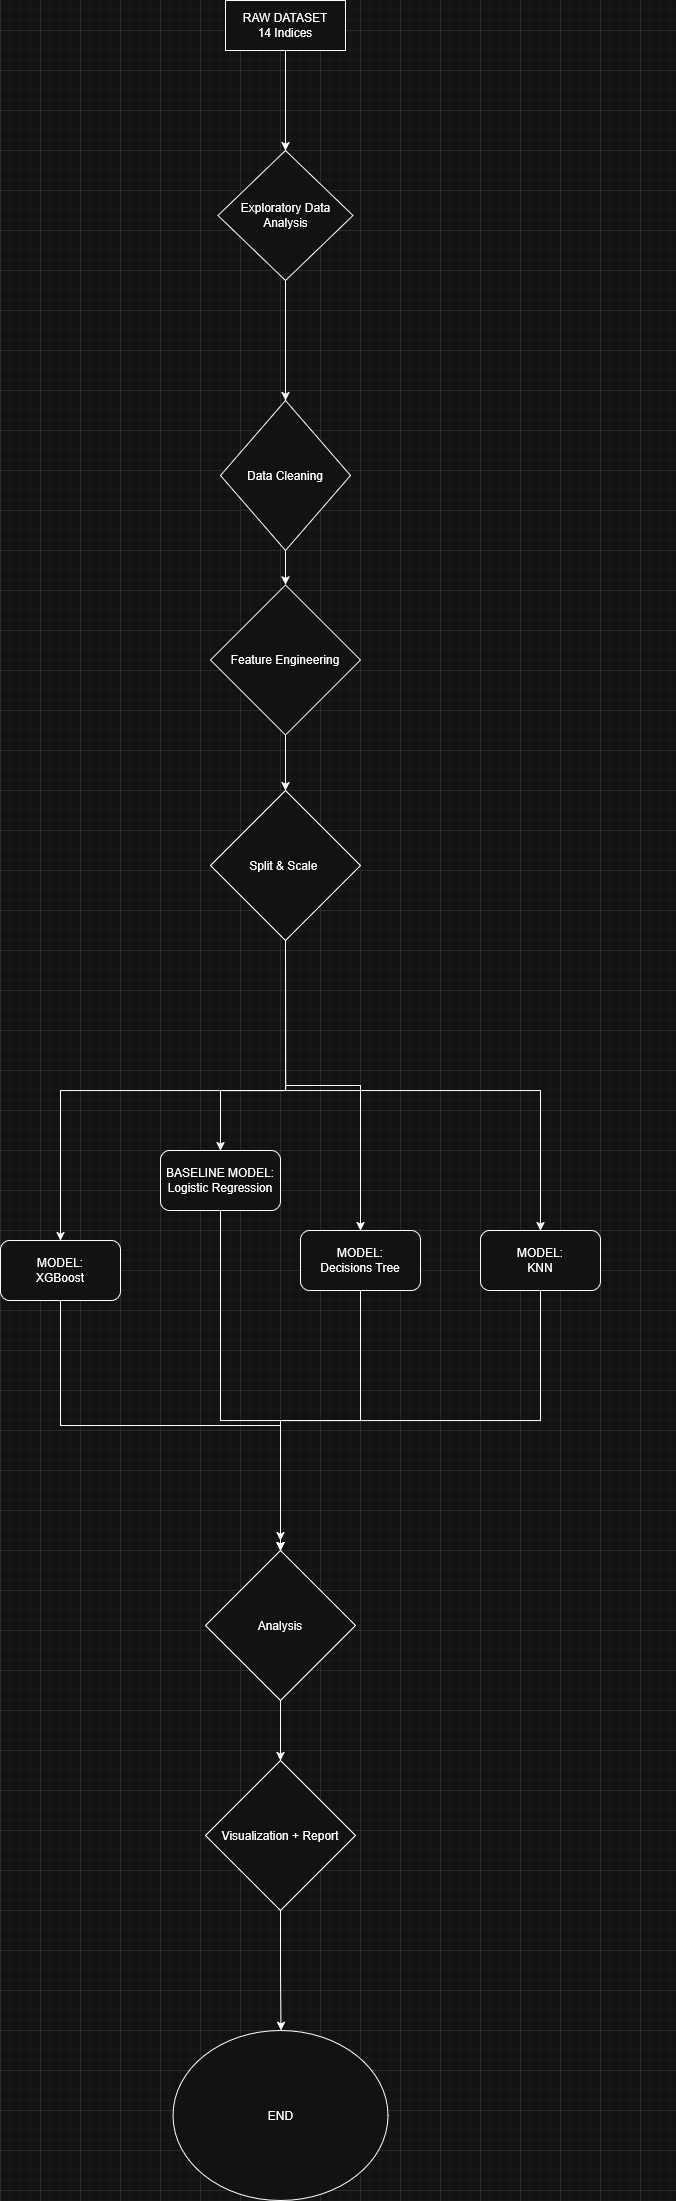

The diagram above was exported from draw.io. Its source (the exported page's mxGraphModel, read from the mxfile embedded in the PNG):
<mxGraphModel dx="1222" dy="-275" grid="1" gridSize="10" guides="1" tooltips="1" connect="1" arrows="1" fold="1" page="1" pageScale="1" pageWidth="850" pageHeight="1100" math="0" shadow="0">
  <root>
    <mxCell id="0" />
    <mxCell id="1" parent="0" />
    <mxCell id="4SGl1Hr8UY_IWmIY1R50-35" value="sales" style="html=1;overflow=block;blockSpacing=1;swimlane;childLayout=stackLayout;horizontal=1;horizontalStack=0;resizeParent=1;resizeParentMax=0;resizeLast=0;collapsible=0;fontStyle=0;marginBottom=0;swimlaneFillColor=#unset;startSize=NaN;whiteSpace=wrap;fontSize=16.7;spacing=0;strokeOpacity=100;rounded=1;absoluteArcSize=1;arcSize=9;strokeWidth=NaN;fillColor=#unset;" parent="1" vertex="1">
      <mxGeometry x="685" y="2480" width="270" as="geometry" />
    </mxCell>
    <mxCell id="4SGl1Hr8UY_IWmIY1R50-36" value="sale_id" style="part=1;resizeHeight=0;strokeColor=none;align=left;verticalAlign=top;spacingLeft=4;spacingRight=4;overflow=hidden;rotatable=0;points=[[0,0.5],[1,0.5]];portConstraint=eastwest;html=1;swimlaneFillColor=#unset;whiteSpace=wrap;fontSize=16.7;fillColor=none;strokeOpacity=100;" parent="4SGl1Hr8UY_IWmIY1R50-35" vertex="1">
      <mxGeometry width="270" as="geometry" />
    </mxCell>
    <mxCell id="4SGl1Hr8UY_IWmIY1R50-37" value="transaction_number" style="part=1;resizeHeight=0;strokeColor=none;align=left;verticalAlign=top;spacingLeft=4;spacingRight=4;overflow=hidden;rotatable=0;points=[[0,0.5],[1,0.5]];portConstraint=eastwest;html=1;swimlaneFillColor=#unset;whiteSpace=wrap;fontSize=16.7;fillColor=none;strokeOpacity=100;" parent="4SGl1Hr8UY_IWmIY1R50-35" vertex="1">
      <mxGeometry width="270" as="geometry" />
    </mxCell>
    <mxCell id="4SGl1Hr8UY_IWmIY1R50-38" value="book_id" style="part=1;resizeHeight=0;strokeColor=none;align=left;verticalAlign=top;spacingLeft=4;spacingRight=4;overflow=hidden;rotatable=0;points=[[0,0.5],[1,0.5]];portConstraint=eastwest;html=1;swimlaneFillColor=#unset;whiteSpace=wrap;fontSize=16.7;fillColor=none;strokeOpacity=100;" parent="4SGl1Hr8UY_IWmIY1R50-35" vertex="1">
      <mxGeometry width="270" as="geometry" />
    </mxCell>
    <mxCell id="4SGl1Hr8UY_IWmIY1R50-39" value="customer_id" style="part=1;resizeHeight=0;strokeColor=none;align=left;verticalAlign=top;spacingLeft=4;spacingRight=4;overflow=hidden;rotatable=0;points=[[0,0.5],[1,0.5]];portConstraint=eastwest;html=1;swimlaneFillColor=#unset;whiteSpace=wrap;fontSize=16.7;fillColor=none;strokeOpacity=100;" parent="4SGl1Hr8UY_IWmIY1R50-35" vertex="1">
      <mxGeometry width="270" as="geometry" />
    </mxCell>
    <mxCell id="4SGl1Hr8UY_IWmIY1R50-40" value="employee_id" style="part=1;resizeHeight=0;strokeColor=none;align=left;verticalAlign=top;spacingLeft=4;spacingRight=4;overflow=hidden;rotatable=0;points=[[0,0.5],[1,0.5]];portConstraint=eastwest;html=1;swimlaneFillColor=#unset;whiteSpace=wrap;fontSize=16.7;fillColor=none;strokeOpacity=100;" parent="4SGl1Hr8UY_IWmIY1R50-35" vertex="1">
      <mxGeometry width="270" as="geometry" />
    </mxCell>
    <mxCell id="4SGl1Hr8UY_IWmIY1R50-41" value="sale_date" style="part=1;resizeHeight=0;strokeColor=none;align=left;verticalAlign=top;spacingLeft=4;spacingRight=4;overflow=hidden;rotatable=0;points=[[0,0.5],[1,0.5]];portConstraint=eastwest;html=1;swimlaneFillColor=#unset;whiteSpace=wrap;fontSize=16.7;fillColor=none;strokeOpacity=100;" parent="4SGl1Hr8UY_IWmIY1R50-35" vertex="1">
      <mxGeometry width="270" as="geometry" />
    </mxCell>
    <mxCell id="4SGl1Hr8UY_IWmIY1R50-42" value="quantity" style="part=1;resizeHeight=0;strokeColor=none;align=left;verticalAlign=top;spacingLeft=4;spacingRight=4;overflow=hidden;rotatable=0;points=[[0,0.5],[1,0.5]];portConstraint=eastwest;html=1;swimlaneFillColor=#unset;whiteSpace=wrap;fontSize=16.7;fillColor=none;strokeOpacity=100;" parent="4SGl1Hr8UY_IWmIY1R50-35" vertex="1">
      <mxGeometry width="270" as="geometry" />
    </mxCell>
    <mxCell id="4SGl1Hr8UY_IWmIY1R50-43" value="retail_price" style="part=1;resizeHeight=0;strokeColor=none;align=left;verticalAlign=top;spacingLeft=4;spacingRight=4;overflow=hidden;rotatable=0;points=[[0,0.5],[1,0.5]];portConstraint=eastwest;html=1;swimlaneFillColor=#unset;whiteSpace=wrap;fontSize=16.7;fillColor=none;strokeOpacity=100;" parent="4SGl1Hr8UY_IWmIY1R50-35" vertex="1">
      <mxGeometry width="270" as="geometry" />
    </mxCell>
    <mxCell id="4SGl1Hr8UY_IWmIY1R50-44" value="payment_method" style="part=1;resizeHeight=0;strokeColor=none;align=left;verticalAlign=top;spacingLeft=4;spacingRight=4;overflow=hidden;rotatable=0;points=[[0,0.5],[1,0.5]];portConstraint=eastwest;html=1;swimlaneFillColor=#unset;whiteSpace=wrap;fontSize=16.7;fillColor=none;strokeOpacity=100;" parent="4SGl1Hr8UY_IWmIY1R50-35" vertex="1">
      <mxGeometry width="270" as="geometry" />
    </mxCell>
    <mxCell id="4SGl1Hr8UY_IWmIY1R50-50" value="date" style="html=1;overflow=block;blockSpacing=1;swimlane;childLayout=stackLayout;horizontal=1;horizontalStack=0;resizeParent=1;resizeParentMax=0;resizeLast=0;collapsible=0;fontStyle=0;marginBottom=0;swimlaneFillColor=#unset;startSize=NaN;whiteSpace=wrap;fontSize=16.7;spacing=0;strokeOpacity=100;rounded=1;absoluteArcSize=1;arcSize=9;strokeWidth=NaN;fillColor=#unset;" parent="1" vertex="1">
      <mxGeometry x="685" y="2210" width="270" as="geometry" />
    </mxCell>
    <mxCell id="4SGl1Hr8UY_IWmIY1R50-51" value="date" style="part=1;resizeHeight=0;strokeColor=none;align=left;verticalAlign=top;spacingLeft=4;spacingRight=4;overflow=hidden;rotatable=0;points=[[0,0.5],[1,0.5]];portConstraint=eastwest;html=1;swimlaneFillColor=#unset;whiteSpace=wrap;fontSize=16.7;fillColor=none;strokeOpacity=100;" parent="4SGl1Hr8UY_IWmIY1R50-50" vertex="1">
      <mxGeometry width="270" as="geometry" />
    </mxCell>
    <mxCell id="4SGl1Hr8UY_IWmIY1R50-52" value="year" style="part=1;resizeHeight=0;strokeColor=none;align=left;verticalAlign=top;spacingLeft=4;spacingRight=4;overflow=hidden;rotatable=0;points=[[0,0.5],[1,0.5]];portConstraint=eastwest;html=1;swimlaneFillColor=#unset;whiteSpace=wrap;fontSize=16.7;fillColor=none;strokeOpacity=100;" parent="4SGl1Hr8UY_IWmIY1R50-50" vertex="1">
      <mxGeometry width="270" as="geometry" />
    </mxCell>
    <mxCell id="4SGl1Hr8UY_IWmIY1R50-53" value="month" style="part=1;resizeHeight=0;strokeColor=none;align=left;verticalAlign=top;spacingLeft=4;spacingRight=4;overflow=hidden;rotatable=0;points=[[0,0.5],[1,0.5]];portConstraint=eastwest;html=1;swimlaneFillColor=#unset;whiteSpace=wrap;fontSize=16.7;fillColor=none;strokeOpacity=100;" parent="4SGl1Hr8UY_IWmIY1R50-50" vertex="1">
      <mxGeometry width="270" as="geometry" />
    </mxCell>
    <mxCell id="4SGl1Hr8UY_IWmIY1R50-54" value="day" style="part=1;resizeHeight=0;strokeColor=none;align=left;verticalAlign=top;spacingLeft=4;spacingRight=4;overflow=hidden;rotatable=0;points=[[0,0.5],[1,0.5]];portConstraint=eastwest;html=1;swimlaneFillColor=#unset;whiteSpace=wrap;fontSize=16.7;fillColor=none;strokeOpacity=100;" parent="4SGl1Hr8UY_IWmIY1R50-50" vertex="1">
      <mxGeometry width="270" as="geometry" />
    </mxCell>
    <mxCell id="4SGl1Hr8UY_IWmIY1R50-55" value="quarter" style="part=1;resizeHeight=0;strokeColor=none;align=left;verticalAlign=top;spacingLeft=4;spacingRight=4;overflow=hidden;rotatable=0;points=[[0,0.5],[1,0.5]];portConstraint=eastwest;html=1;swimlaneFillColor=#unset;whiteSpace=wrap;fontSize=16.7;fillColor=none;strokeOpacity=100;" parent="4SGl1Hr8UY_IWmIY1R50-50" vertex="1">
      <mxGeometry width="270" as="geometry" />
    </mxCell>
    <mxCell id="4SGl1Hr8UY_IWmIY1R50-56" value="is_public_holiday" style="part=1;resizeHeight=0;strokeColor=none;align=left;verticalAlign=top;spacingLeft=4;spacingRight=4;overflow=hidden;rotatable=0;points=[[0,0.5],[1,0.5]];portConstraint=eastwest;html=1;swimlaneFillColor=#unset;whiteSpace=wrap;fontSize=16.7;fillColor=none;strokeOpacity=100;" parent="4SGl1Hr8UY_IWmIY1R50-50" vertex="1">
      <mxGeometry width="270" as="geometry" />
    </mxCell>
    <mxCell id="4SGl1Hr8UY_IWmIY1R50-57" value="week_of_year" style="part=1;resizeHeight=0;strokeColor=none;align=left;verticalAlign=top;spacingLeft=4;spacingRight=4;overflow=hidden;rotatable=0;points=[[0,0.5],[1,0.5]];portConstraint=eastwest;html=1;swimlaneFillColor=#unset;whiteSpace=wrap;fontSize=16.7;fillColor=none;strokeOpacity=100;" parent="4SGl1Hr8UY_IWmIY1R50-50" vertex="1">
      <mxGeometry width="270" as="geometry" />
    </mxCell>
    <mxCell id="jvT7Oxxa03GkAlb5deWK-57" style="edgeStyle=orthogonalEdgeStyle;rounded=0;orthogonalLoop=1;jettySize=auto;html=1;exitX=0.5;exitY=1;exitDx=0;exitDy=0;entryX=0.5;entryY=0;entryDx=0;entryDy=0;" parent="1" source="jvT7Oxxa03GkAlb5deWK-1" target="jvT7Oxxa03GkAlb5deWK-56" edge="1">
      <mxGeometry relative="1" as="geometry" />
    </mxCell>
    <mxCell id="jvT7Oxxa03GkAlb5deWK-1" value="&lt;div&gt;RAW DATASET&lt;/div&gt;&lt;div&gt;14 Indices&lt;/div&gt;" style="rounded=0;whiteSpace=wrap;html=1;" parent="1" vertex="1">
      <mxGeometry x="505" y="1250" width="120" height="50" as="geometry" />
    </mxCell>
    <mxCell id="jvT7Oxxa03GkAlb5deWK-70" style="edgeStyle=orthogonalEdgeStyle;rounded=0;orthogonalLoop=1;jettySize=auto;html=1;exitX=0.5;exitY=1;exitDx=0;exitDy=0;" parent="1" source="jvT7Oxxa03GkAlb5deWK-3" edge="1">
      <mxGeometry relative="1" as="geometry">
        <mxPoint x="560" y="2790" as="targetPoint" />
        <Array as="points">
          <mxPoint x="500" y="2670" />
          <mxPoint x="560" y="2670" />
        </Array>
      </mxGeometry>
    </mxCell>
    <mxCell id="jvT7Oxxa03GkAlb5deWK-3" value="&lt;div&gt;BASELINE MODEL:&lt;/div&gt;&lt;div&gt;Logistic Regression&lt;/div&gt;" style="rounded=1;whiteSpace=wrap;html=1;" parent="1" vertex="1">
      <mxGeometry x="440" y="2400" width="120" height="60" as="geometry" />
    </mxCell>
    <mxCell id="jvT7Oxxa03GkAlb5deWK-67" style="edgeStyle=orthogonalEdgeStyle;rounded=0;orthogonalLoop=1;jettySize=auto;html=1;exitX=0.5;exitY=1;exitDx=0;exitDy=0;entryX=0.5;entryY=0;entryDx=0;entryDy=0;" parent="1" source="jvT7Oxxa03GkAlb5deWK-5" target="jvT7Oxxa03GkAlb5deWK-39" edge="1">
      <mxGeometry relative="1" as="geometry" />
    </mxCell>
    <mxCell id="jvT7Oxxa03GkAlb5deWK-5" value="&lt;div&gt;MODEL:&lt;/div&gt;Decisions Tree" style="rounded=1;whiteSpace=wrap;html=1;" parent="1" vertex="1">
      <mxGeometry x="580" y="2480" width="120" height="60" as="geometry" />
    </mxCell>
    <mxCell id="jvT7Oxxa03GkAlb5deWK-71" style="edgeStyle=orthogonalEdgeStyle;rounded=0;orthogonalLoop=1;jettySize=auto;html=1;exitX=0.5;exitY=1;exitDx=0;exitDy=0;" parent="1" source="jvT7Oxxa03GkAlb5deWK-6" edge="1">
      <mxGeometry relative="1" as="geometry">
        <mxPoint x="560" y="2800" as="targetPoint" />
      </mxGeometry>
    </mxCell>
    <mxCell id="jvT7Oxxa03GkAlb5deWK-6" value="&lt;div&gt;MODEL:&lt;/div&gt;&lt;div&gt;XGBoost&lt;/div&gt;" style="rounded=1;whiteSpace=wrap;html=1;" parent="1" vertex="1">
      <mxGeometry x="280" y="2490" width="120" height="60" as="geometry" />
    </mxCell>
    <mxCell id="jvT7Oxxa03GkAlb5deWK-69" style="edgeStyle=orthogonalEdgeStyle;rounded=0;orthogonalLoop=1;jettySize=auto;html=1;exitX=0.5;exitY=1;exitDx=0;exitDy=0;entryX=0.5;entryY=0;entryDx=0;entryDy=0;" parent="1" source="jvT7Oxxa03GkAlb5deWK-7" target="jvT7Oxxa03GkAlb5deWK-39" edge="1">
      <mxGeometry relative="1" as="geometry" />
    </mxCell>
    <mxCell id="jvT7Oxxa03GkAlb5deWK-7" value="&lt;div&gt;MODEL:&lt;/div&gt;&lt;div&gt;KNN&lt;/div&gt;" style="rounded=1;whiteSpace=wrap;html=1;" parent="1" vertex="1">
      <mxGeometry x="760" y="2480" width="120" height="60" as="geometry" />
    </mxCell>
    <mxCell id="DvazBA5Y6OoCYyXe7hpA-1" style="edgeStyle=orthogonalEdgeStyle;rounded=0;orthogonalLoop=1;jettySize=auto;html=1;exitX=0.5;exitY=1;exitDx=0;exitDy=0;entryX=0.5;entryY=0;entryDx=0;entryDy=0;" parent="1" source="jvT7Oxxa03GkAlb5deWK-8" target="jvT7Oxxa03GkAlb5deWK-9" edge="1">
      <mxGeometry relative="1" as="geometry" />
    </mxCell>
    <mxCell id="jvT7Oxxa03GkAlb5deWK-8" value="Data Cleaning" style="rhombus;whiteSpace=wrap;html=1;" parent="1" vertex="1">
      <mxGeometry x="500" y="1650" width="130" height="150" as="geometry" />
    </mxCell>
    <mxCell id="DvazBA5Y6OoCYyXe7hpA-2" style="edgeStyle=orthogonalEdgeStyle;rounded=0;orthogonalLoop=1;jettySize=auto;html=1;exitX=0.5;exitY=1;exitDx=0;exitDy=0;entryX=0.5;entryY=0;entryDx=0;entryDy=0;" parent="1" source="jvT7Oxxa03GkAlb5deWK-9" target="jvT7Oxxa03GkAlb5deWK-12" edge="1">
      <mxGeometry relative="1" as="geometry" />
    </mxCell>
    <mxCell id="jvT7Oxxa03GkAlb5deWK-9" value="Feature Engineering" style="rhombus;whiteSpace=wrap;html=1;" parent="1" vertex="1">
      <mxGeometry x="490" y="1834.4699999999998" width="150" height="150" as="geometry" />
    </mxCell>
    <mxCell id="DvazBA5Y6OoCYyXe7hpA-4" style="edgeStyle=orthogonalEdgeStyle;rounded=0;orthogonalLoop=1;jettySize=auto;html=1;exitX=0.5;exitY=1;exitDx=0;exitDy=0;entryX=0.5;entryY=0;entryDx=0;entryDy=0;" parent="1" source="jvT7Oxxa03GkAlb5deWK-12" target="jvT7Oxxa03GkAlb5deWK-3" edge="1">
      <mxGeometry relative="1" as="geometry">
        <Array as="points">
          <mxPoint x="565" y="2340" />
          <mxPoint x="500" y="2340" />
        </Array>
      </mxGeometry>
    </mxCell>
    <mxCell id="DvazBA5Y6OoCYyXe7hpA-5" style="edgeStyle=orthogonalEdgeStyle;rounded=0;orthogonalLoop=1;jettySize=auto;html=1;exitX=0.5;exitY=1;exitDx=0;exitDy=0;entryX=0.5;entryY=0;entryDx=0;entryDy=0;" parent="1" source="jvT7Oxxa03GkAlb5deWK-12" target="jvT7Oxxa03GkAlb5deWK-5" edge="1">
      <mxGeometry relative="1" as="geometry" />
    </mxCell>
    <mxCell id="DvazBA5Y6OoCYyXe7hpA-7" style="edgeStyle=orthogonalEdgeStyle;rounded=0;orthogonalLoop=1;jettySize=auto;html=1;exitX=0.5;exitY=1;exitDx=0;exitDy=0;entryX=0.5;entryY=0;entryDx=0;entryDy=0;" parent="1" source="jvT7Oxxa03GkAlb5deWK-12" target="jvT7Oxxa03GkAlb5deWK-7" edge="1">
      <mxGeometry relative="1" as="geometry">
        <Array as="points">
          <mxPoint x="565" y="2340" />
          <mxPoint x="820" y="2340" />
        </Array>
      </mxGeometry>
    </mxCell>
    <mxCell id="DvazBA5Y6OoCYyXe7hpA-8" style="edgeStyle=orthogonalEdgeStyle;rounded=0;orthogonalLoop=1;jettySize=auto;html=1;exitX=0.5;exitY=1;exitDx=0;exitDy=0;entryX=0.5;entryY=0;entryDx=0;entryDy=0;" parent="1" source="jvT7Oxxa03GkAlb5deWK-12" target="jvT7Oxxa03GkAlb5deWK-6" edge="1">
      <mxGeometry relative="1" as="geometry" />
    </mxCell>
    <mxCell id="jvT7Oxxa03GkAlb5deWK-12" value="Split &amp;amp; Scale&amp;nbsp;" style="rhombus;whiteSpace=wrap;html=1;" parent="1" vertex="1">
      <mxGeometry x="490" y="2040" width="150" height="150" as="geometry" />
    </mxCell>
    <mxCell id="jvT7Oxxa03GkAlb5deWK-60" style="edgeStyle=orthogonalEdgeStyle;rounded=0;orthogonalLoop=1;jettySize=auto;html=1;exitX=0.5;exitY=1;exitDx=0;exitDy=0;entryX=0.5;entryY=0;entryDx=0;entryDy=0;" parent="1" source="jvT7Oxxa03GkAlb5deWK-39" target="jvT7Oxxa03GkAlb5deWK-43" edge="1">
      <mxGeometry relative="1" as="geometry" />
    </mxCell>
    <mxCell id="jvT7Oxxa03GkAlb5deWK-39" value="Analysis" style="rhombus;whiteSpace=wrap;html=1;" parent="1" vertex="1">
      <mxGeometry x="485" y="2800" width="150" height="150" as="geometry" />
    </mxCell>
    <mxCell id="jvT7Oxxa03GkAlb5deWK-64" style="edgeStyle=orthogonalEdgeStyle;rounded=0;orthogonalLoop=1;jettySize=auto;html=1;exitX=0.5;exitY=1;exitDx=0;exitDy=0;" parent="1" source="jvT7Oxxa03GkAlb5deWK-43" edge="1">
      <mxGeometry relative="1" as="geometry">
        <mxPoint x="560.4705882352941" y="3280" as="targetPoint" />
      </mxGeometry>
    </mxCell>
    <mxCell id="jvT7Oxxa03GkAlb5deWK-43" value="Visualization + Report" style="rhombus;whiteSpace=wrap;html=1;" parent="1" vertex="1">
      <mxGeometry x="485" y="3010" width="150" height="150" as="geometry" />
    </mxCell>
    <mxCell id="jvT7Oxxa03GkAlb5deWK-59" style="edgeStyle=orthogonalEdgeStyle;rounded=0;orthogonalLoop=1;jettySize=auto;html=1;exitX=0.5;exitY=1;exitDx=0;exitDy=0;entryX=0.5;entryY=0;entryDx=0;entryDy=0;" parent="1" source="jvT7Oxxa03GkAlb5deWK-56" target="jvT7Oxxa03GkAlb5deWK-8" edge="1">
      <mxGeometry relative="1" as="geometry" />
    </mxCell>
    <mxCell id="jvT7Oxxa03GkAlb5deWK-56" value="Exploratory Data Analysis" style="rhombus;whiteSpace=wrap;html=1;" parent="1" vertex="1">
      <mxGeometry x="497.5" y="1400" width="135" height="130" as="geometry" />
    </mxCell>
    <mxCell id="jvT7Oxxa03GkAlb5deWK-65" value="END" style="ellipse;whiteSpace=wrap;html=1;" parent="1" vertex="1">
      <mxGeometry x="452.5" y="3280" width="215" height="170" as="geometry" />
    </mxCell>
  </root>
</mxGraphModel>